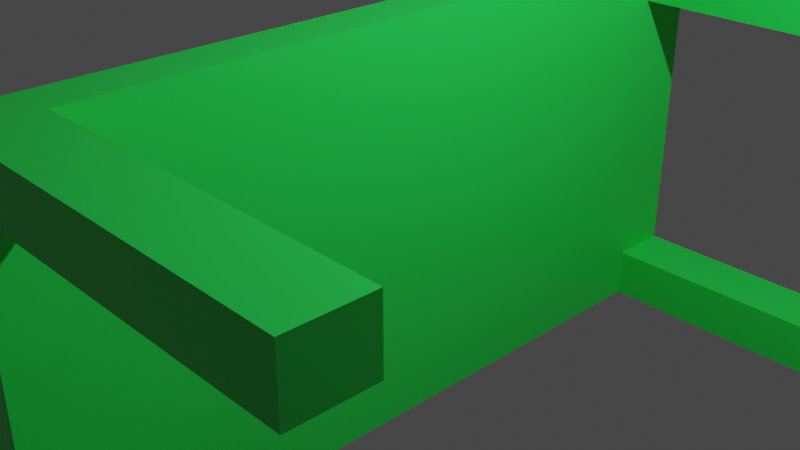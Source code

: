 # Source: table_with_light.blend  (saved by Blender 3.1.7; exported with 4.5.12 LTS)
import bpy
from mathutils import Matrix  # noqa: F401  (used for matrix-valued properties, if any)

bpy.ops.wm.read_factory_settings(use_empty=True)
scene = bpy.context.scene
scene.name = 'Scene'

# ---- collections
col_collection = bpy.data.collections.new('Collection'); scene.collection.children.link(col_collection)

# ---- materials (node trees are filled in below, after node groups)
mat_material = bpy.data.materials.new('Material')
mat_material.alpha_threshold = 0.0
mat_material.use_transparent_shadow = False
mat_material.line_color = (0.0, 0.0, 0.0, 1.0)

# ---- material node trees
mat_material.use_nodes = True; mat_material.node_tree.nodes.clear()
_N = mat_material.node_tree.nodes; _L = mat_material.node_tree.links
n0 = _N.new('ShaderNodeOutputMaterial'); n0.name = 'Material Output'; n0.location = (300, 300)
n1 = _N.new('ShaderNodeBsdfPrincipled'); n1.name = 'Principled BSDF'; n1.location = (10, 300)
n1.distribution = 'GGX'
n1.subsurface_method = 'RANDOM_WALK_SKIN'
n1.inputs[0].default_value = (0.02015, 0.8, 0.09138, 1.0)
n1.inputs[2].default_value = 0.4
n1.inputs[3].default_value = 1.45
n1.inputs[27].default_value = (0.0, 0.0, 0.0, 1.0)
n1.inputs[28].default_value = 1.0
_L.new(n1.outputs[0], n0.inputs[0])
n0.is_active_output = True

# ---- world
world_world = bpy.data.worlds.new('World'); scene.world = world_world
world_world.use_nodes = True; world_world.node_tree.nodes.clear()
_N = world_world.node_tree.nodes; _L = world_world.node_tree.links
n0 = _N.new('ShaderNodeOutputWorld'); n0.name = 'World Output'; n0.location = (300, 300)
n1 = _N.new('ShaderNodeBackground'); n1.name = 'Background'; n1.location = (10, 300)
n1.inputs[0].default_value = (0.05088, 0.05088, 0.05088, 1.0)
_L.new(n1.outputs[0], n0.inputs[0])
n0.is_active_output = True
world_world.color = (0.05088, 0.05088, 0.05088)
world_world.use_sun_shadow = False
world_world.sun_shadow_jitter_overblur = 0.0

# ---- cameras
cam_camera = bpy.data.cameras.new('Camera')
cam_camera.clip_end = 100.0
cam_camera.ortho_scale = 7.314

# ---- lights
light_light = bpy.data.lights.new('Light', 'POINT')
light_light.transmission_factor = 0.0
light_light.energy = 1000.0
light_light.shadow_soft_size = 0.1
light_light.shadow_maximum_resolution = 0.006
light_light.use_absolute_resolution = True
light_point = bpy.data.lights.new('Point', 'POINT')
light_point.color = (1.0, 0.01484, 0.0228)
light_point.transmission_factor = 0.0
light_point.energy = 1000.0
light_point.shadow_soft_size = 0.25
light_point.shadow_maximum_resolution = 0.006
light_point.use_absolute_resolution = True

# ---- meshes
me_cube_001 = bpy.data.meshes.new('Cube.001')
me_cube_001.from_pydata([(-1.0, -1.0, -1.0), (-1.0, -1.0, 1.0), (-1.0, 1.0, -1.0), (-1.0, 1.0, 1.0), (1.0, -1.0, -1.0), (1.0, -1.0, 1.0), (1.0, 1.0, -1.0), (1.0, 1.0, 1.0), (-1.0, -0.8415, -1.0), (-1.0, 0.8415, -1.0), (-1.0, 0.8415, 1.0), (-1.0, -0.8415, 1.0), (1.0, 0.8415, -1.0), (1.0, -0.8415, -1.0), (1.0, -0.8415, 1.0), (1.0, 0.8415, 1.0), (1.0, -1.0, 0.7411), (1.0, -1.0, -0.7411), (1.0, 1.0, -0.7411), (1.0, 1.0, 0.7411), (-1.0, 1.0, 0.7411), (-1.0, 1.0, -0.7411), (-1.0, -1.0, -0.7411), (-1.0, -1.0, 0.7411), (1.0, -0.8415, -0.7411), (1.0, -0.8415, 0.7411), (1.0, 0.8415, -0.7411), (1.0, 0.8415, 0.7411), (-1.0, 0.8415, 0.7411), (-1.0, 0.8415, -0.7411), (-1.0, -0.8415, -0.7411), (-1.0, -0.8415, 0.7411), (15.49, 1.0, -1.0), (15.49, 0.8415, -1.0), (15.49, -0.8415, -1.0), (15.49, -1.0, -1.0), (15.49, 0.8415, 1.0), (15.49, 1.0, 1.0), (15.49, -1.0, 1.0), (15.49, -0.8415, 1.0), (15.49, -0.8415, 0.7411), (15.49, -1.0, 0.7411), (15.49, -1.0, -0.7411), (15.49, -0.8415, -0.7411), (15.49, 1.0, 0.7411), (15.49, 0.8415, 0.7411), (15.49, 0.8415, -0.7411), (15.49, 1.0, -0.7411)], [], [(7, 3, 10, 15), (9, 29, 21, 2), (14, 25, 27, 15), (4, 17, 22, 0), (23, 1, 11, 31), (24, 17, 42, 43), (14, 11, 1, 5), (8, 13, 4, 0), (2, 21, 18, 6), (2, 6, 12, 9), (11, 14, 15, 10), (13, 8, 9, 12), (10, 28, 31, 11), (0, 22, 30, 8), (29, 9, 8, 30), (24, 13, 12, 26), (16, 5, 1, 23), (20, 3, 7, 19), (28, 10, 3, 20), (17, 4, 35, 42), (12, 6, 32, 33), (25, 16, 17, 24), (24, 26, 27, 25), (29, 30, 31, 28), (23, 31, 30, 22), (19, 27, 26, 18), (28, 20, 21, 29), (16, 23, 22, 17), (20, 19, 18, 21), (19, 7, 37, 44), (32, 47, 46, 33), (40, 39, 38, 41), (44, 37, 36, 45), (34, 43, 42, 35), (15, 27, 45, 36), (4, 13, 34, 35), (5, 16, 41, 38), (26, 12, 33, 46), (7, 15, 36, 37), (14, 5, 38, 39), (25, 14, 39, 40), (27, 19, 44, 45), (16, 25, 40, 41), (18, 26, 46, 47), (6, 18, 47, 32), (13, 24, 43, 34)])
_uv = me_cube_001.uv_layers.new(name='UVMap')
_uv.uv.foreach_set('vector', [0.625, 0.5, 0.875, 0.5, 0.875, 0.5198, 0.625, 0.5198, 0.375, 0.2302, 0.4074, 0.2302, 0.4074, 0.25, 0.375, 0.25, 0.625, 0.7302, 0.5926, 0.7302, 0.5926, 0.5198, 0.625, 0.5198, 0.375, 0.75, 0.4074, 0.75, 0.4074, 1.0, 0.375, 1.0, 0.5926, 0.0, 0.625, 0.0, 0.625, 0.01981, 0.5926, 0.01981, 0.4074, 0.7302, 0.4074, 0.75, 0.4074, 0.75, 0.4074, 0.7302, 0.625, 0.7302, 0.875, 0.7302, 0.875, 0.75, 0.625, 0.75, 0.125, 0.7302, 0.375, 0.7302, 0.375, 0.75, 0.125, 0.75, 0.375, 0.25, 0.4074, 0.25, 0.4074, 0.5, 0.375, 0.5, 0.125, 0.5, 0.375, 0.5, 0.375, 0.5198, 0.125, 0.5198, 0.875, 0.7302, 0.625, 0.7302, 0.625, 0.5198, 0.875, 0.5198, 0.375, 0.7302, 0.125, 0.7302, 0.125, 0.5198, 0.375, 0.5198, 0.625, 0.2302, 0.5926, 0.2302, 0.5926, 0.01981, 0.625, 0.01981, 0.375, 0.0, 0.4074, 0.0, 0.4074, 0.01981, 0.375, 0.01981, 0.4074, 0.2302, 0.375, 0.2302, 0.375, 0.01981, 0.4074, 0.01981, 0.4074, 0.7302, 0.375, 0.7302, 0.375, 0.5198, 0.4074, 0.5198, 0.5926, 0.75, 0.625, 0.75, 0.625, 1.0, 0.5926, 1.0, 0.5926, 0.25, 0.625, 0.25, 0.625, 0.5, 0.5926, 0.5, 0.5926, 0.2302, 0.625, 0.2302, 0.625, 0.25, 0.5926, 0.25, 0.4074, 0.75, 0.375, 0.75, 0.375, 0.75, 0.4074, 0.75, 0.375, 0.5198, 0.375, 0.5, 0.375, 0.5, 0.375, 0.5198, 0.5926, 0.7302, 0.5926, 0.75, 0.4074, 0.75, 0.4074, 0.7302, 0.4074, 0.7302, 0.4074, 0.5198, 0.5926, 0.5198, 0.5926, 0.7302, 0.4074, 0.2302, 0.4074, 0.01981, 0.5926, 0.01981, 0.5926, 0.2302, 0.5926, 0.0, 0.5926, 0.01981, 0.4074, 0.01981, 0.4074, 0.0, 0.5926, 0.5, 0.5926, 0.5198, 0.4074, 0.5198, 0.4074, 0.5, 0.5926, 0.2302, 0.5926, 0.25, 0.4074, 0.25, 0.4074, 0.2302, 0.5926, 0.75, 0.5926, 1.0, 0.4074, 1.0, 0.4074, 0.75, 0.5926, 0.25, 0.5926, 0.5, 0.4074, 0.5, 0.4074, 0.25, 0.5926, 0.5, 0.625, 0.5, 0.625, 0.5, 0.5926, 0.5, 0.375, 0.5, 0.4074, 0.5, 0.4074, 0.5198, 0.375, 0.5198, 0.5926, 0.7302, 0.625, 0.7302, 0.625, 0.75, 0.5926, 0.75, 0.5926, 0.5, 0.625, 0.5, 0.625, 0.5198, 0.5926, 0.5198, 0.375, 0.7302, 0.4074, 0.7302, 0.4074, 0.75, 0.375, 0.75, 0.625, 0.5198, 0.5926, 0.5198, 0.5926, 0.5198, 0.625, 0.5198, 0.375, 0.75, 0.375, 0.7302, 0.375, 0.7302, 0.375, 0.75, 0.625, 0.75, 0.5926, 0.75, 0.5926, 0.75, 0.625, 0.75, 0.4074, 0.5198, 0.375, 0.5198, 0.375, 0.5198, 0.4074, 0.5198, 0.625, 0.5, 0.625, 0.5198, 0.625, 0.5198, 0.625, 0.5, 0.625, 0.7302, 0.625, 0.75, 0.625, 0.75, 0.625, 0.7302, 0.5926, 0.7302, 0.625, 0.7302, 0.625, 0.7302, 0.5926, 0.7302, 0.5926, 0.5198, 0.5926, 0.5, 0.5926, 0.5, 0.5926, 0.5198, 0.5926, 0.75, 0.5926, 0.7302, 0.5926, 0.7302, 0.5926, 0.75, 0.4074, 0.5, 0.4074, 0.5198, 0.4074, 0.5198, 0.4074, 0.5, 0.375, 0.5, 0.4074, 0.5, 0.4074, 0.5, 0.375, 0.5, 0.375, 0.7302, 0.4074, 0.7302, 0.4074, 0.7302, 0.375, 0.7302])
me_cube_001.materials.append(mat_material)
me_cube_001.use_remesh_fix_poles = True
me_cube_001.use_remesh_preserve_attributes = False
me_cube_001.update()

# ---- objects
ob_light = bpy.data.objects.new('Light', light_light)
ob_camera = bpy.data.objects.new('Camera', cam_camera)
ob_cube = bpy.data.objects.new('Cube', me_cube_001)
ob_point = bpy.data.objects.new('Point', light_point)

# ---- transforms, parenting, visibility, modifiers, constraints
ob_light.location = (4.076, 1.005, 5.904)
ob_light.rotation_euler = (0.6503, 0.05522, 1.866)
ob_light.lock_rotations_4d = False
ob_light.empty_display_type = 'ARROWS'
ob_light.color = (0.0, 0.0, 0.0, 0.0)
ob_light.lineart.crease_threshold = 0.0
ob_camera.location = (7.359, -6.926, 4.958)
ob_camera.rotation_euler = (1.109, 0.0, 0.8149)
ob_camera.lock_rotations_4d = False
ob_camera.empty_display_type = 'ARROWS'
ob_camera.color = (0.0, 0.0, 0.0, 0.0)
ob_camera.display_type = 'WIRE'
ob_camera.lineart.crease_threshold = 0.0
ob_cube.location = (0.0, 0.0, 0.0)
ob_cube.scale = (0.2424, 4.332, 2.184)
ob_point.location = (-3.902, -4.134, -1.899)

# ---- collection membership
col_collection.objects.link(ob_light)
col_collection.objects.link(ob_camera)
col_collection.objects.link(ob_cube)
col_collection.objects.link(ob_point)

# ---- scene / render settings (as saved in the file)
scene.camera = ob_camera
scene.frame_start = 1; scene.frame_end = 250; scene.frame_set(0)
scene.render.engine = 'BLENDER_EEVEE_NEXT'
scene.cycles.sampling_pattern = 'TABULATED_SOBOL'
scene.cycles.use_light_tree = False
scene.view_settings.view_transform = 'Filmic'
bpy.context.view_layer.update()
